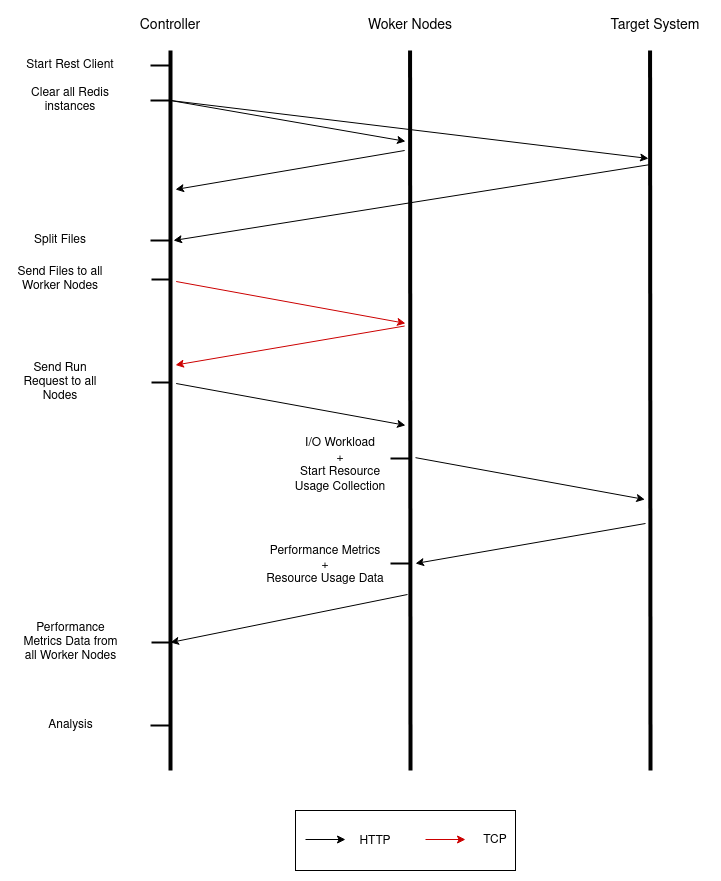

The diagram above was exported from draw.io. Its source (the exported page's mxGraphModel, read from the mxfile embedded in the PNG):
<mxGraphModel dx="2585" dy="1389" grid="1" gridSize="10" guides="1" tooltips="1" connect="1" arrows="1" fold="1" page="1" pageScale="1" pageWidth="850" pageHeight="1100" math="0" shadow="0">
  <root>
    <mxCell id="0" />
    <mxCell id="1" parent="0" />
    <mxCell id="e12NH2DdWEgBsp47rvuE-5" value="&lt;font style=&quot;font-size: 14px&quot;&gt;Controller&lt;/font&gt;" style="text;html=1;strokeColor=none;fillColor=none;align=center;verticalAlign=middle;whiteSpace=wrap;rounded=0;" vertex="1" parent="1">
      <mxGeometry x="210" y="160" width="60" height="30" as="geometry" />
    </mxCell>
    <mxCell id="e12NH2DdWEgBsp47rvuE-6" value="&lt;font style=&quot;font-size: 14px&quot;&gt;Woker Nodes&lt;/font&gt;" style="text;html=1;strokeColor=none;fillColor=none;align=center;verticalAlign=middle;whiteSpace=wrap;rounded=0;" vertex="1" parent="1">
      <mxGeometry x="430" y="160" width="100" height="30" as="geometry" />
    </mxCell>
    <mxCell id="e12NH2DdWEgBsp47rvuE-7" value="&lt;font style=&quot;font-size: 14px&quot;&gt;Target System&lt;/font&gt;" style="text;html=1;strokeColor=none;fillColor=none;align=center;verticalAlign=middle;whiteSpace=wrap;rounded=0;" vertex="1" parent="1">
      <mxGeometry x="670" y="160" width="110" height="30" as="geometry" />
    </mxCell>
    <mxCell id="e12NH2DdWEgBsp47rvuE-11" value="" style="endArrow=classic;html=1;rounded=0;strokeWidth=1;exitX=0.933;exitY=0.052;exitDx=0;exitDy=0;exitPerimeter=0;entryX=-0.133;entryY=0.141;entryDx=0;entryDy=0;entryPerimeter=0;strokeColor=#CC0000;" edge="1" parent="1">
      <mxGeometry width="50" height="50" relative="1" as="geometry">
        <mxPoint x="245.65999999999994" y="431" as="sourcePoint" />
        <mxPoint x="475.00000000000006" y="472.8299999999999" as="targetPoint" />
      </mxGeometry>
    </mxCell>
    <mxCell id="e12NH2DdWEgBsp47rvuE-12" value="Start Rest Client" style="text;html=1;strokeColor=none;fillColor=none;align=center;verticalAlign=middle;whiteSpace=wrap;rounded=0;" vertex="1" parent="1">
      <mxGeometry x="95" y="200" width="90" height="30" as="geometry" />
    </mxCell>
    <mxCell id="e12NH2DdWEgBsp47rvuE-14" value="" style="line;strokeWidth=2;html=1;perimeter=backbonePerimeter;points=[];outlineConnect=0;fillColor=#000000;" vertex="1" parent="1">
      <mxGeometry x="220" y="210" width="20" height="10" as="geometry" />
    </mxCell>
    <mxCell id="e12NH2DdWEgBsp47rvuE-15" value="" style="line;strokeWidth=2;html=1;perimeter=backbonePerimeter;points=[];outlineConnect=0;fillColor=#000000;" vertex="1" parent="1">
      <mxGeometry x="220" y="245" width="20" height="10" as="geometry" />
    </mxCell>
    <mxCell id="e12NH2DdWEgBsp47rvuE-16" value="Clear all Redis instances" style="text;html=1;strokeColor=none;fillColor=none;align=center;verticalAlign=middle;whiteSpace=wrap;rounded=0;" vertex="1" parent="1">
      <mxGeometry x="90" y="235" width="100" height="30" as="geometry" />
    </mxCell>
    <mxCell id="e12NH2DdWEgBsp47rvuE-17" value="" style="line;strokeWidth=2;html=1;perimeter=backbonePerimeter;points=[];outlineConnect=0;fillColor=#000000;" vertex="1" parent="1">
      <mxGeometry x="220" y="385" width="20" height="10" as="geometry" />
    </mxCell>
    <mxCell id="e12NH2DdWEgBsp47rvuE-18" value="Split Files" style="text;html=1;strokeColor=none;fillColor=none;align=center;verticalAlign=middle;whiteSpace=wrap;rounded=0;" vertex="1" parent="1">
      <mxGeometry x="80" y="375" width="100" height="30" as="geometry" />
    </mxCell>
    <mxCell id="e12NH2DdWEgBsp47rvuE-19" value="" style="line;strokeWidth=2;html=1;perimeter=backbonePerimeter;points=[];outlineConnect=0;fillColor=#000000;" vertex="1" parent="1">
      <mxGeometry x="221" y="424" width="20" height="10" as="geometry" />
    </mxCell>
    <mxCell id="e12NH2DdWEgBsp47rvuE-20" value="Send Files to all Worker Nodes" style="text;html=1;strokeColor=none;fillColor=none;align=center;verticalAlign=middle;whiteSpace=wrap;rounded=0;" vertex="1" parent="1">
      <mxGeometry x="80" y="414" width="100" height="30" as="geometry" />
    </mxCell>
    <mxCell id="e12NH2DdWEgBsp47rvuE-21" value="" style="endArrow=classic;html=1;rounded=0;strokeWidth=1;exitX=-0.083;exitY=0.599;exitDx=0;exitDy=0;exitPerimeter=0;entryX=1;entryY=0.682;entryDx=0;entryDy=0;entryPerimeter=0;strokeColor=#CC0000;" edge="1" parent="1">
      <mxGeometry width="50" height="50" relative="1" as="geometry">
        <mxPoint x="474.1700000000001" y="475.53" as="sourcePoint" />
        <mxPoint x="245" y="514.54" as="targetPoint" />
      </mxGeometry>
    </mxCell>
    <mxCell id="e12NH2DdWEgBsp47rvuE-22" value="" style="endArrow=classic;html=1;rounded=0;strokeWidth=1;entryX=-0.133;entryY=0.141;entryDx=0;entryDy=0;entryPerimeter=0;" edge="1" parent="1">
      <mxGeometry width="50" height="50" relative="1" as="geometry">
        <mxPoint x="240" y="250" as="sourcePoint" />
        <mxPoint x="475" y="290.8299999999999" as="targetPoint" />
      </mxGeometry>
    </mxCell>
    <mxCell id="e12NH2DdWEgBsp47rvuE-23" value="" style="endArrow=classic;html=1;rounded=0;strokeWidth=1;" edge="1" parent="1">
      <mxGeometry width="50" height="50" relative="1" as="geometry">
        <mxPoint x="240" y="250" as="sourcePoint" />
        <mxPoint x="718" y="308" as="targetPoint" />
      </mxGeometry>
    </mxCell>
    <mxCell id="e12NH2DdWEgBsp47rvuE-24" value="" style="endArrow=classic;html=1;rounded=0;strokeWidth=1;" edge="1" parent="1">
      <mxGeometry width="50" height="50" relative="1" as="geometry">
        <mxPoint x="720" y="314" as="sourcePoint" />
        <mxPoint x="243" y="390" as="targetPoint" />
      </mxGeometry>
    </mxCell>
    <mxCell id="e12NH2DdWEgBsp47rvuE-27" value="" style="endArrow=classic;html=1;rounded=0;strokeWidth=1;exitX=-0.083;exitY=0.599;exitDx=0;exitDy=0;exitPerimeter=0;entryX=1;entryY=0.682;entryDx=0;entryDy=0;entryPerimeter=0;" edge="1" parent="1">
      <mxGeometry width="50" height="50" relative="1" as="geometry">
        <mxPoint x="474.1700000000001" y="300" as="sourcePoint" />
        <mxPoint x="245" y="339.01" as="targetPoint" />
      </mxGeometry>
    </mxCell>
    <mxCell id="e12NH2DdWEgBsp47rvuE-28" value="" style="line;strokeWidth=2;html=1;perimeter=backbonePerimeter;points=[];outlineConnect=0;fillColor=#000000;" vertex="1" parent="1">
      <mxGeometry x="221" y="527" width="20" height="10" as="geometry" />
    </mxCell>
    <mxCell id="e12NH2DdWEgBsp47rvuE-29" value="" style="endArrow=classic;html=1;rounded=0;strokeWidth=1;exitX=0.933;exitY=0.052;exitDx=0;exitDy=0;exitPerimeter=0;entryX=-0.133;entryY=0.141;entryDx=0;entryDy=0;entryPerimeter=0;" edge="1" parent="1">
      <mxGeometry width="50" height="50" relative="1" as="geometry">
        <mxPoint x="245.65999999999985" y="533" as="sourcePoint" />
        <mxPoint x="475" y="574.8299999999999" as="targetPoint" />
      </mxGeometry>
    </mxCell>
    <mxCell id="e12NH2DdWEgBsp47rvuE-30" value="" style="endArrow=classic;html=1;rounded=0;strokeWidth=1;exitX=0.933;exitY=0.052;exitDx=0;exitDy=0;exitPerimeter=0;entryX=-0.133;entryY=0.141;entryDx=0;entryDy=0;entryPerimeter=0;" edge="1" parent="1">
      <mxGeometry width="50" height="50" relative="1" as="geometry">
        <mxPoint x="484.9999999999999" y="607.17" as="sourcePoint" />
        <mxPoint x="714.34" y="648.9999999999999" as="targetPoint" />
      </mxGeometry>
    </mxCell>
    <mxCell id="e12NH2DdWEgBsp47rvuE-31" value="" style="endArrow=classic;html=1;rounded=0;strokeWidth=1;" edge="1" parent="1">
      <mxGeometry width="50" height="50" relative="1" as="geometry">
        <mxPoint x="715" y="672.9999999999999" as="sourcePoint" />
        <mxPoint x="485" y="713" as="targetPoint" />
      </mxGeometry>
    </mxCell>
    <mxCell id="e12NH2DdWEgBsp47rvuE-32" value="Send Run Request to all Nodes" style="text;html=1;strokeColor=none;fillColor=none;align=center;verticalAlign=middle;whiteSpace=wrap;rounded=0;" vertex="1" parent="1">
      <mxGeometry x="80" y="517" width="100" height="30" as="geometry" />
    </mxCell>
    <mxCell id="e12NH2DdWEgBsp47rvuE-33" value="" style="endArrow=none;html=1;rounded=0;strokeWidth=4;" edge="1" parent="1">
      <mxGeometry width="50" height="50" relative="1" as="geometry">
        <mxPoint x="240" y="920" as="sourcePoint" />
        <mxPoint x="240" y="200" as="targetPoint" />
      </mxGeometry>
    </mxCell>
    <mxCell id="e12NH2DdWEgBsp47rvuE-34" value="" style="endArrow=none;html=1;rounded=0;strokeWidth=4;" edge="1" parent="1">
      <mxGeometry width="50" height="50" relative="1" as="geometry">
        <mxPoint x="480" y="920" as="sourcePoint" />
        <mxPoint x="479.58000000000004" y="200" as="targetPoint" />
      </mxGeometry>
    </mxCell>
    <mxCell id="e12NH2DdWEgBsp47rvuE-35" value="" style="endArrow=none;html=1;rounded=0;strokeWidth=4;" edge="1" parent="1">
      <mxGeometry width="50" height="50" relative="1" as="geometry">
        <mxPoint x="720" y="920" as="sourcePoint" />
        <mxPoint x="719.5799999999999" y="200" as="targetPoint" />
      </mxGeometry>
    </mxCell>
    <mxCell id="e12NH2DdWEgBsp47rvuE-36" value="" style="endArrow=classic;html=1;rounded=0;strokeWidth=1;" edge="1" parent="1">
      <mxGeometry width="50" height="50" relative="1" as="geometry">
        <mxPoint x="477" y="744" as="sourcePoint" />
        <mxPoint x="240" y="792" as="targetPoint" />
      </mxGeometry>
    </mxCell>
    <mxCell id="e12NH2DdWEgBsp47rvuE-40" value="Performance Metrics Data from all Worker Nodes" style="text;html=1;strokeColor=none;fillColor=none;align=center;verticalAlign=middle;whiteSpace=wrap;rounded=0;" vertex="1" parent="1">
      <mxGeometry x="87.5" y="767" width="105" height="50" as="geometry" />
    </mxCell>
    <mxCell id="e12NH2DdWEgBsp47rvuE-41" value="&lt;div&gt;I/O Workload&lt;/div&gt;&lt;div&gt;+&lt;/div&gt;&lt;div&gt;Start Resource Usage Collection&lt;/div&gt;" style="text;html=1;strokeColor=none;fillColor=none;align=center;verticalAlign=middle;whiteSpace=wrap;rounded=0;" vertex="1" parent="1">
      <mxGeometry x="360" y="580" width="100" height="70" as="geometry" />
    </mxCell>
    <mxCell id="e12NH2DdWEgBsp47rvuE-42" value="" style="line;strokeWidth=2;html=1;perimeter=backbonePerimeter;points=[];outlineConnect=0;fillColor=#000000;" vertex="1" parent="1">
      <mxGeometry x="460" y="603" width="20" height="10" as="geometry" />
    </mxCell>
    <mxCell id="e12NH2DdWEgBsp47rvuE-43" value="" style="line;strokeWidth=2;html=1;perimeter=backbonePerimeter;points=[];outlineConnect=0;fillColor=#000000;" vertex="1" parent="1">
      <mxGeometry x="221" y="787" width="20" height="10" as="geometry" />
    </mxCell>
    <mxCell id="e12NH2DdWEgBsp47rvuE-44" value="&lt;div&gt;Performance Metrics&lt;/div&gt;&lt;div&gt;+&lt;/div&gt;&lt;div&gt;Resource Usage Data&lt;br&gt;&lt;/div&gt;" style="text;html=1;strokeColor=none;fillColor=none;align=center;verticalAlign=middle;whiteSpace=wrap;rounded=0;" vertex="1" parent="1">
      <mxGeometry x="330" y="680" width="130" height="70" as="geometry" />
    </mxCell>
    <mxCell id="e12NH2DdWEgBsp47rvuE-45" value="" style="line;strokeWidth=2;html=1;perimeter=backbonePerimeter;points=[];outlineConnect=0;fillColor=#000000;" vertex="1" parent="1">
      <mxGeometry x="460" y="708" width="20" height="10" as="geometry" />
    </mxCell>
    <mxCell id="e12NH2DdWEgBsp47rvuE-46" value="" style="line;strokeWidth=2;html=1;perimeter=backbonePerimeter;points=[];outlineConnect=0;fillColor=#000000;" vertex="1" parent="1">
      <mxGeometry x="220" y="870" width="20" height="10" as="geometry" />
    </mxCell>
    <mxCell id="e12NH2DdWEgBsp47rvuE-47" value="Analysis" style="text;html=1;strokeColor=none;fillColor=none;align=center;verticalAlign=middle;whiteSpace=wrap;rounded=0;" vertex="1" parent="1">
      <mxGeometry x="87.5" y="850" width="105" height="50" as="geometry" />
    </mxCell>
    <mxCell id="e12NH2DdWEgBsp47rvuE-57" value="" style="group" vertex="1" connectable="0" parent="1">
      <mxGeometry x="365" y="960" width="230" height="60" as="geometry" />
    </mxCell>
    <mxCell id="e12NH2DdWEgBsp47rvuE-56" value="" style="rounded=0;whiteSpace=wrap;html=1;strokeWidth=1;fillColor=#FFFFFF;" vertex="1" parent="e12NH2DdWEgBsp47rvuE-57">
      <mxGeometry width="220" height="60" as="geometry" />
    </mxCell>
    <mxCell id="e12NH2DdWEgBsp47rvuE-48" value="HTTP " style="text;html=1;strokeColor=none;fillColor=none;align=center;verticalAlign=middle;whiteSpace=wrap;rounded=0;" vertex="1" parent="e12NH2DdWEgBsp47rvuE-57">
      <mxGeometry x="50" y="21" width="60" height="20" as="geometry" />
    </mxCell>
    <mxCell id="e12NH2DdWEgBsp47rvuE-52" value="" style="endArrow=classic;html=1;rounded=0;strokeWidth=1;" edge="1" parent="e12NH2DdWEgBsp47rvuE-57">
      <mxGeometry width="50" height="50" relative="1" as="geometry">
        <mxPoint x="10" y="29" as="sourcePoint" />
        <mxPoint x="50" y="29" as="targetPoint" />
      </mxGeometry>
    </mxCell>
    <mxCell id="e12NH2DdWEgBsp47rvuE-53" value="TCP" style="text;html=1;strokeColor=none;fillColor=none;align=center;verticalAlign=middle;whiteSpace=wrap;rounded=0;" vertex="1" parent="e12NH2DdWEgBsp47rvuE-57">
      <mxGeometry x="170" y="20" width="60" height="20" as="geometry" />
    </mxCell>
    <mxCell id="e12NH2DdWEgBsp47rvuE-54" value="" style="endArrow=classic;html=1;rounded=0;strokeWidth=1;strokeColor=#CC0000;" edge="1" parent="e12NH2DdWEgBsp47rvuE-57">
      <mxGeometry width="50" height="50" relative="1" as="geometry">
        <mxPoint x="130" y="29" as="sourcePoint" />
        <mxPoint x="170" y="29" as="targetPoint" />
      </mxGeometry>
    </mxCell>
  </root>
</mxGraphModel>